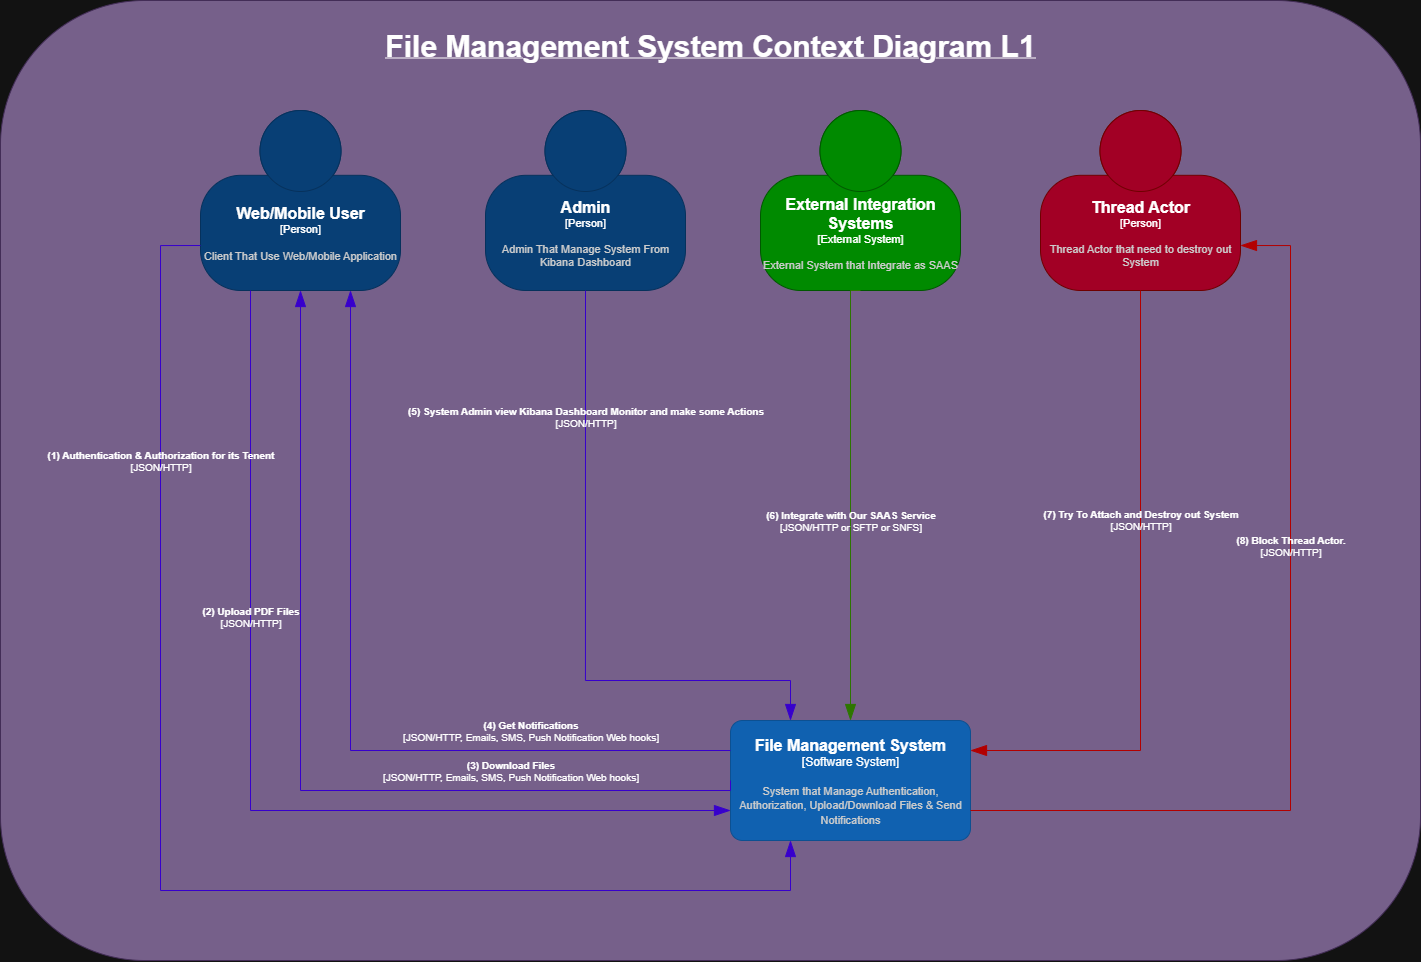

The diagram above was exported from draw.io. Its source (the exported page's mxGraphModel, read from the mxfile embedded in the PNG):
<mxGraphModel dx="978" dy="2232" grid="1" gridSize="10" guides="1" tooltips="1" connect="1" arrows="1" fold="1" page="1" pageScale="1" pageWidth="850" pageHeight="1100" math="0" shadow="0">
  <root>
    <mxCell id="0" />
    <mxCell id="1" parent="0" />
    <mxCell id="AwrSIVxWVM_qoJvkp4JZ-7" value="" style="rounded=1;whiteSpace=wrap;html=1;fillColor=#76608a;strokeColor=#432D57;fontColor=#ffffff;" vertex="1" parent="1">
      <mxGeometry x="950" y="-1060" width="1420" height="960" as="geometry" />
    </mxCell>
    <object placeholders="1" c4Name="Web/Mobile User" c4Type="Person" c4Description="Client That Use Web/Mobile Application" label="&lt;font style=&quot;font-size: 16px&quot;&gt;&lt;b&gt;%c4Name%&lt;/b&gt;&lt;/font&gt;&lt;div&gt;[%c4Type%]&lt;/div&gt;&lt;br&gt;&lt;div&gt;&lt;font style=&quot;font-size: 11px&quot;&gt;&lt;font color=&quot;#cccccc&quot;&gt;%c4Description%&lt;/font&gt;&lt;/div&gt;" id="RgYirH7FurBBxsoLuhZw-2">
      <mxCell style="html=1;fontSize=11;dashed=0;whiteSpace=wrap;fillColor=#083F75;strokeColor=#06315C;fontColor=#ffffff;shape=mxgraph.c4.person2;align=center;metaEdit=1;points=[[0.5,0,0],[1,0.5,0],[1,0.75,0],[0.75,1,0],[0.5,1,0],[0.25,1,0],[0,0.75,0],[0,0.5,0]];resizable=0;" vertex="1" parent="1">
        <mxGeometry x="1150" y="-950" width="200" height="180" as="geometry" />
      </mxCell>
    </object>
    <object placeholders="1" c4Name="External Integration Systems" c4Type="External System" c4Description="External System that Integrate as SAAS" label="&lt;font style=&quot;font-size: 16px&quot;&gt;&lt;b&gt;%c4Name%&lt;/b&gt;&lt;/font&gt;&lt;div&gt;[%c4Type%]&lt;/div&gt;&lt;br&gt;&lt;div&gt;&lt;font style=&quot;font-size: 11px&quot;&gt;&lt;font color=&quot;#cccccc&quot;&gt;%c4Description%&lt;/font&gt;&lt;/div&gt;" id="RgYirH7FurBBxsoLuhZw-4">
      <mxCell style="html=1;fontSize=11;dashed=0;whiteSpace=wrap;fillColor=#008a00;strokeColor=#005700;fontColor=#ffffff;shape=mxgraph.c4.person2;align=center;metaEdit=1;points=[[0.5,0,0],[1,0.5,0],[1,0.75,0],[0.75,1,0],[0.5,1,0],[0.25,1,0],[0,0.75,0],[0,0.5,0]];resizable=0;" vertex="1" parent="1">
        <mxGeometry x="1710" y="-950" width="200" height="180" as="geometry" />
      </mxCell>
    </object>
    <object placeholders="1" c4Name="Thread Actor" c4Type="Person" c4Description="Thread Actor that need to destroy out System" label="&lt;font style=&quot;font-size: 16px&quot;&gt;&lt;b&gt;%c4Name%&lt;/b&gt;&lt;/font&gt;&lt;div&gt;[%c4Type%]&lt;/div&gt;&lt;br&gt;&lt;div&gt;&lt;font style=&quot;font-size: 11px&quot;&gt;&lt;font color=&quot;#cccccc&quot;&gt;%c4Description%&lt;/font&gt;&lt;/div&gt;" id="RgYirH7FurBBxsoLuhZw-5">
      <mxCell style="html=1;fontSize=11;dashed=0;whiteSpace=wrap;fillColor=#a20025;strokeColor=#6F0000;fontColor=#ffffff;shape=mxgraph.c4.person2;align=center;metaEdit=1;points=[[0.5,0,0],[1,0.5,0],[1,0.75,0],[0.75,1,0],[0.5,1,0],[0.25,1,0],[0,0.75,0],[0,0.5,0]];resizable=0;" vertex="1" parent="1">
        <mxGeometry x="1990" y="-950" width="200" height="180" as="geometry" />
      </mxCell>
    </object>
    <object placeholders="1" c4Name="Admin" c4Type="Person" c4Description="Admin That Manage System From Kibana Dashboard" label="&lt;font style=&quot;font-size: 16px&quot;&gt;&lt;b&gt;%c4Name%&lt;/b&gt;&lt;/font&gt;&lt;div&gt;[%c4Type%]&lt;/div&gt;&lt;br&gt;&lt;div&gt;&lt;font style=&quot;font-size: 11px&quot;&gt;&lt;font color=&quot;#cccccc&quot;&gt;%c4Description%&lt;/font&gt;&lt;/div&gt;" id="RgYirH7FurBBxsoLuhZw-11">
      <mxCell style="html=1;fontSize=11;dashed=0;whiteSpace=wrap;fillColor=#083F75;strokeColor=#06315C;fontColor=#ffffff;shape=mxgraph.c4.person2;align=center;metaEdit=1;points=[[0.5,0,0],[1,0.5,0],[1,0.75,0],[0.75,1,0],[0.5,1,0],[0.25,1,0],[0,0.75,0],[0,0.5,0]];resizable=0;" vertex="1" parent="1">
        <mxGeometry x="1435" y="-950" width="200" height="180" as="geometry" />
      </mxCell>
    </object>
    <object placeholders="1" c4Name="File Management System" c4Type="Software System" c4Description="System that Manage Authentication, Authorization, Upload/Download Files &amp; Send Notifications" label="&lt;font style=&quot;font-size: 16px&quot;&gt;&lt;b&gt;%c4Name%&lt;/b&gt;&lt;/font&gt;&lt;div&gt;[%c4Type%]&lt;/div&gt;&lt;br&gt;&lt;div&gt;&lt;font style=&quot;font-size: 11px&quot;&gt;&lt;font color=&quot;#cccccc&quot;&gt;%c4Description%&lt;/font&gt;&lt;/div&gt;" id="RgYirH7FurBBxsoLuhZw-14">
      <mxCell style="rounded=1;whiteSpace=wrap;html=1;labelBackgroundColor=none;fillColor=#1061B0;fontColor=#ffffff;align=center;arcSize=10;strokeColor=#0D5091;metaEdit=1;resizable=0;points=[[0.25,0,0],[0.5,0,0],[0.75,0,0],[1,0.25,0],[1,0.5,0],[1,0.75,0],[0.75,1,0],[0.5,1,0],[0.25,1,0],[0,0.75,0],[0,0.5,0],[0,0.25,0]];" vertex="1" parent="1">
        <mxGeometry x="1680" y="-340" width="240" height="120" as="geometry" />
      </mxCell>
    </object>
    <object placeholders="1" c4Type="Relationship" c4Technology="JSON/HTTP" c4Description="(2) Upload PDF Files" label="&lt;div style=&quot;text-align: left&quot;&gt;&lt;div style=&quot;text-align: center&quot;&gt;&lt;b&gt;%c4Description%&lt;/b&gt;&lt;/div&gt;&lt;div style=&quot;text-align: center&quot;&gt;[%c4Technology%]&lt;/div&gt;&lt;/div&gt;" id="RgYirH7FurBBxsoLuhZw-15">
      <mxCell style="endArrow=blockThin;html=1;fontSize=10;fontColor=default;strokeWidth=1;endFill=1;strokeColor=#3700CC;elbow=vertical;metaEdit=1;endSize=14;startSize=14;jumpStyle=arc;jumpSize=16;rounded=0;edgeStyle=orthogonalEdgeStyle;exitX=0.25;exitY=1;exitDx=0;exitDy=0;exitPerimeter=0;entryX=0;entryY=0.75;entryDx=0;entryDy=0;entryPerimeter=0;fillColor=#6a00ff;labelBackgroundColor=none;" edge="1" parent="1" source="RgYirH7FurBBxsoLuhZw-2" target="RgYirH7FurBBxsoLuhZw-14">
        <mxGeometry x="-0.3478" width="240" relative="1" as="geometry">
          <mxPoint x="1260" y="-670" as="sourcePoint" />
          <mxPoint x="1500" y="-670" as="targetPoint" />
          <Array as="points">
            <mxPoint x="1200" y="-250" />
          </Array>
          <mxPoint as="offset" />
        </mxGeometry>
      </mxCell>
    </object>
    <object placeholders="1" c4Type="Relationship" c4Technology="JSON/HTTP, Emails, SMS, Push Notification Web hooks" c4Description="(3) Download Files" label="&lt;div style=&quot;text-align: left&quot;&gt;&lt;div style=&quot;text-align: center&quot;&gt;&lt;b&gt;%c4Description%&lt;/b&gt;&lt;/div&gt;&lt;div style=&quot;text-align: center&quot;&gt;[%c4Technology%]&lt;/div&gt;&lt;/div&gt;" id="RgYirH7FurBBxsoLuhZw-17">
      <mxCell style="endArrow=blockThin;html=1;fontSize=10;fontColor=default;strokeWidth=1;endFill=1;strokeColor=#3700CC;elbow=vertical;metaEdit=1;endSize=14;startSize=14;jumpStyle=arc;jumpSize=16;rounded=0;edgeStyle=orthogonalEdgeStyle;exitX=0;exitY=0.5;exitDx=0;exitDy=0;exitPerimeter=0;entryX=0.5;entryY=1;entryDx=0;entryDy=0;entryPerimeter=0;fillColor=#6a00ff;labelBackgroundColor=none;" edge="1" parent="1" source="RgYirH7FurBBxsoLuhZw-14" target="RgYirH7FurBBxsoLuhZw-2">
        <mxGeometry x="-0.5106" y="-20" width="240" relative="1" as="geometry">
          <mxPoint x="1320" y="-490" as="sourcePoint" />
          <mxPoint x="1340" y="-580" as="targetPoint" />
          <Array as="points">
            <mxPoint x="1680" y="-270" />
            <mxPoint x="1250" y="-270" />
          </Array>
          <mxPoint x="1" as="offset" />
        </mxGeometry>
      </mxCell>
    </object>
    <object placeholders="1" c4Type="Relationship" c4Technology="JSON/HTTP" c4Description="(5) System Admin view Kibana Dashboard Monitor and make some Actions" label="&lt;div style=&quot;text-align: left&quot;&gt;&lt;div style=&quot;text-align: center&quot;&gt;&lt;b&gt;%c4Description%&lt;/b&gt;&lt;/div&gt;&lt;div style=&quot;text-align: center&quot;&gt;[%c4Technology%]&lt;/div&gt;&lt;/div&gt;" id="RgYirH7FurBBxsoLuhZw-20">
      <mxCell style="endArrow=blockThin;html=1;fontSize=10;fontColor=default;strokeWidth=1;endFill=1;strokeColor=#3700CC;elbow=vertical;metaEdit=1;endSize=14;startSize=14;jumpStyle=arc;jumpSize=16;rounded=0;edgeStyle=orthogonalEdgeStyle;exitX=0.5;exitY=1;exitDx=0;exitDy=0;exitPerimeter=0;entryX=0.25;entryY=0;entryDx=0;entryDy=0;entryPerimeter=0;fillColor=#6a00ff;labelBackgroundColor=none;" edge="1" parent="1" source="RgYirH7FurBBxsoLuhZw-11" target="RgYirH7FurBBxsoLuhZw-14">
        <mxGeometry x="-0.6033" width="240" relative="1" as="geometry">
          <mxPoint x="1750" y="-680" as="sourcePoint" />
          <mxPoint x="1830" y="-505" as="targetPoint" />
          <Array as="points">
            <mxPoint x="1535" y="-380" />
            <mxPoint x="1740" y="-380" />
          </Array>
          <mxPoint as="offset" />
        </mxGeometry>
      </mxCell>
    </object>
    <object placeholders="1" c4Type="Relationship" c4Technology="JSON/HTTP or SFTP or SNFS" c4Description="(6) Integrate with Our SAAS Service" label="&lt;div style=&quot;text-align: left&quot;&gt;&lt;div style=&quot;text-align: center&quot;&gt;&lt;b&gt;%c4Description%&lt;/b&gt;&lt;/div&gt;&lt;div style=&quot;text-align: center&quot;&gt;[%c4Technology%]&lt;/div&gt;&lt;/div&gt;" id="RgYirH7FurBBxsoLuhZw-21">
      <mxCell style="endArrow=blockThin;html=1;fontSize=10;fontColor=default;strokeWidth=1;endFill=1;strokeColor=#2D7600;elbow=vertical;metaEdit=1;endSize=14;startSize=14;jumpStyle=arc;jumpSize=16;rounded=0;edgeStyle=orthogonalEdgeStyle;exitX=0.5;exitY=1;exitDx=0;exitDy=0;exitPerimeter=0;entryX=0.5;entryY=0;entryDx=0;entryDy=0;entryPerimeter=0;fillColor=#60a917;labelBackgroundColor=none;" edge="1" parent="1" source="RgYirH7FurBBxsoLuhZw-4" target="RgYirH7FurBBxsoLuhZw-14">
        <mxGeometry x="0.0909" width="240" relative="1" as="geometry">
          <mxPoint x="1810" y="-720" as="sourcePoint" />
          <mxPoint x="1833.0399999999995" y="-496.53" as="targetPoint" />
          <Array as="points">
            <mxPoint x="1800" y="-770" />
          </Array>
          <mxPoint as="offset" />
        </mxGeometry>
      </mxCell>
    </object>
    <object placeholders="1" c4Type="Relationship" c4Technology="JSON/HTTP" c4Description="(7) Try To Attach and Destroy out System" label="&lt;div style=&quot;text-align: left&quot;&gt;&lt;div style=&quot;text-align: center&quot;&gt;&lt;b&gt;%c4Description%&lt;/b&gt;&lt;/div&gt;&lt;div style=&quot;text-align: center&quot;&gt;[%c4Technology%]&lt;/div&gt;&lt;/div&gt;" id="RgYirH7FurBBxsoLuhZw-22">
      <mxCell style="endArrow=blockThin;html=1;fontSize=10;fontColor=default;strokeWidth=1;endFill=1;strokeColor=#B20000;elbow=vertical;metaEdit=1;endSize=14;startSize=14;jumpStyle=arc;jumpSize=16;rounded=0;edgeStyle=orthogonalEdgeStyle;exitX=0.5;exitY=1;exitDx=0;exitDy=0;exitPerimeter=0;entryX=1;entryY=0.25;entryDx=0;entryDy=0;entryPerimeter=0;fillColor=#e51400;labelBackgroundColor=none;" edge="1" parent="1" source="RgYirH7FurBBxsoLuhZw-5" target="RgYirH7FurBBxsoLuhZw-14">
        <mxGeometry x="-0.2727" width="240" relative="1" as="geometry">
          <mxPoint x="2337" y="-700" as="sourcePoint" />
          <mxPoint x="1833.0399999999995" y="-489.49" as="targetPoint" />
          <Array as="points">
            <mxPoint x="2090" y="-310" />
          </Array>
          <mxPoint as="offset" />
        </mxGeometry>
      </mxCell>
    </object>
    <object placeholders="1" c4Type="Relationship" c4Technology="JSON/HTTP" c4Description="(1) Authentication &amp; Authorization for its Tenent" label="&lt;div style=&quot;text-align: left&quot;&gt;&lt;div style=&quot;text-align: center&quot;&gt;&lt;b&gt;%c4Description%&lt;/b&gt;&lt;/div&gt;&lt;div style=&quot;text-align: center&quot;&gt;[%c4Technology%]&lt;/div&gt;&lt;/div&gt;" id="AwrSIVxWVM_qoJvkp4JZ-1">
      <mxCell style="endArrow=blockThin;html=1;fontSize=10;fontColor=default;strokeWidth=1;endFill=1;strokeColor=#3700CC;elbow=vertical;metaEdit=1;endSize=14;startSize=14;jumpStyle=arc;jumpSize=16;rounded=0;edgeStyle=orthogonalEdgeStyle;exitX=0;exitY=0.75;exitDx=0;exitDy=0;exitPerimeter=0;entryX=0.25;entryY=1;entryDx=0;entryDy=0;entryPerimeter=0;fillColor=#6a00ff;labelBackgroundColor=none;" edge="1" parent="1" source="RgYirH7FurBBxsoLuhZw-2" target="RgYirH7FurBBxsoLuhZw-14">
        <mxGeometry x="-0.6264" width="240" relative="1" as="geometry">
          <mxPoint x="1240" y="-690" as="sourcePoint" />
          <mxPoint x="1670" y="-200" as="targetPoint" />
          <Array as="points">
            <mxPoint x="1110" y="-815" />
            <mxPoint x="1110" y="-170" />
            <mxPoint x="1740" y="-170" />
          </Array>
          <mxPoint as="offset" />
        </mxGeometry>
      </mxCell>
    </object>
    <object placeholders="1" c4Type="Relationship" c4Technology="JSON/HTTP, Emails, SMS, Push Notification Web hooks" c4Description="(4) Get Notifications" label="&lt;div style=&quot;text-align: left&quot;&gt;&lt;div style=&quot;text-align: center&quot;&gt;&lt;b&gt;%c4Description%&lt;/b&gt;&lt;/div&gt;&lt;div style=&quot;text-align: center&quot;&gt;[%c4Technology%]&lt;/div&gt;&lt;/div&gt;" id="AwrSIVxWVM_qoJvkp4JZ-3">
      <mxCell style="endArrow=blockThin;html=1;fontSize=10;fontColor=default;strokeWidth=1;endFill=1;strokeColor=#3700CC;elbow=vertical;metaEdit=1;endSize=14;startSize=14;jumpStyle=arc;jumpSize=16;rounded=0;edgeStyle=orthogonalEdgeStyle;exitX=0;exitY=0.25;exitDx=0;exitDy=0;exitPerimeter=0;entryX=0.75;entryY=1;entryDx=0;entryDy=0;entryPerimeter=0;fillColor=#6a00ff;labelBackgroundColor=none;" edge="1" parent="1" source="RgYirH7FurBBxsoLuhZw-14" target="RgYirH7FurBBxsoLuhZw-2">
        <mxGeometry x="-0.5238" y="-20" width="240" relative="1" as="geometry">
          <mxPoint x="1670" y="80" as="sourcePoint" />
          <mxPoint x="1240" y="-410" as="targetPoint" />
          <Array as="points">
            <mxPoint x="1300" y="-310" />
          </Array>
          <mxPoint as="offset" />
        </mxGeometry>
      </mxCell>
    </object>
    <object placeholders="1" c4Type="Relationship" c4Technology="JSON/HTTP" c4Description="(8) Block Thread Actor." label="&lt;div style=&quot;text-align: left&quot;&gt;&lt;div style=&quot;text-align: center&quot;&gt;&lt;b&gt;%c4Description%&lt;/b&gt;&lt;/div&gt;&lt;div style=&quot;text-align: center&quot;&gt;[%c4Technology%]&lt;/div&gt;&lt;/div&gt;" id="AwrSIVxWVM_qoJvkp4JZ-6">
      <mxCell style="endArrow=blockThin;html=1;fontSize=10;fontColor=default;strokeWidth=1;endFill=1;strokeColor=#B20000;elbow=vertical;metaEdit=1;endSize=14;startSize=14;jumpStyle=arc;jumpSize=16;rounded=0;edgeStyle=orthogonalEdgeStyle;exitX=1;exitY=0.75;exitDx=0;exitDy=0;exitPerimeter=0;entryX=1;entryY=0.75;entryDx=0;entryDy=0;entryPerimeter=0;fillColor=#e51400;labelBackgroundColor=none;" edge="1" parent="1" source="RgYirH7FurBBxsoLuhZw-14" target="RgYirH7FurBBxsoLuhZw-5">
        <mxGeometry x="0.2511" width="240" relative="1" as="geometry">
          <mxPoint x="1710" y="-170" as="sourcePoint" />
          <mxPoint x="2210" y="-500" as="targetPoint" />
          <Array as="points">
            <mxPoint x="2240" y="-250" />
            <mxPoint x="2240" y="-815" />
          </Array>
          <mxPoint as="offset" />
        </mxGeometry>
      </mxCell>
    </object>
    <mxCell id="AwrSIVxWVM_qoJvkp4JZ-9" value="&lt;b&gt;&lt;u&gt;&lt;font style=&quot;font-size: 30px;&quot;&gt;File Management System Context Diagram L1&lt;/font&gt;&lt;/u&gt;&lt;/b&gt;" style="text;html=1;align=center;verticalAlign=middle;whiteSpace=wrap;rounded=0;" vertex="1" parent="1">
      <mxGeometry x="1315" y="-1050" width="690" height="70" as="geometry" />
    </mxCell>
  </root>
</mxGraphModel>